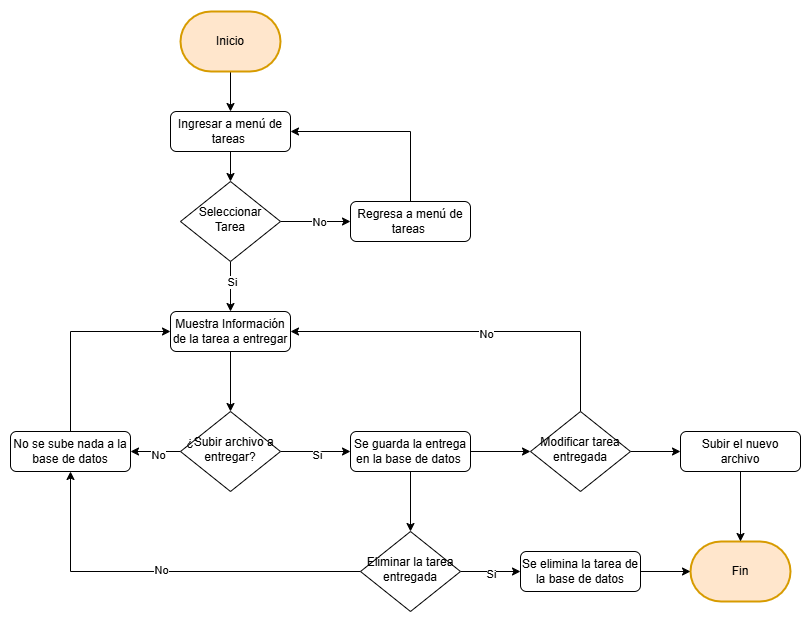

The diagram above was exported from draw.io. Its source (the exported page's mxGraphModel, read from the mxfile embedded in the PNG):
<mxGraphModel dx="1707" dy="1637" grid="1" gridSize="10" guides="1" tooltips="1" connect="1" arrows="1" fold="1" page="1" pageScale="1" pageWidth="827" pageHeight="1169" math="0" shadow="0">
  <root>
    <mxCell id="WIyWlLk6GJQsqaUBKTNV-0" />
    <mxCell id="WIyWlLk6GJQsqaUBKTNV-1" parent="WIyWlLk6GJQsqaUBKTNV-0" />
    <mxCell id="0oK3XeTHQLV3D3hnv-1j-14" style="edgeStyle=orthogonalEdgeStyle;rounded=0;orthogonalLoop=1;jettySize=auto;html=1;exitX=0.5;exitY=1;exitDx=0;exitDy=0;" edge="1" parent="WIyWlLk6GJQsqaUBKTNV-1" source="WIyWlLk6GJQsqaUBKTNV-6" target="WIyWlLk6GJQsqaUBKTNV-12">
      <mxGeometry relative="1" as="geometry" />
    </mxCell>
    <mxCell id="0oK3XeTHQLV3D3hnv-1j-15" value="Si" style="edgeLabel;html=1;align=center;verticalAlign=middle;resizable=0;points=[];" vertex="1" connectable="0" parent="0oK3XeTHQLV3D3hnv-1j-14">
      <mxGeometry x="-0.2" y="1" relative="1" as="geometry">
        <mxPoint as="offset" />
      </mxGeometry>
    </mxCell>
    <mxCell id="0oK3XeTHQLV3D3hnv-1j-16" style="edgeStyle=orthogonalEdgeStyle;rounded=0;orthogonalLoop=1;jettySize=auto;html=1;exitX=1;exitY=0.5;exitDx=0;exitDy=0;" edge="1" parent="WIyWlLk6GJQsqaUBKTNV-1" source="WIyWlLk6GJQsqaUBKTNV-6" target="WIyWlLk6GJQsqaUBKTNV-7">
      <mxGeometry relative="1" as="geometry" />
    </mxCell>
    <mxCell id="0oK3XeTHQLV3D3hnv-1j-17" value="No" style="edgeLabel;html=1;align=center;verticalAlign=middle;resizable=0;points=[];" vertex="1" connectable="0" parent="0oK3XeTHQLV3D3hnv-1j-16">
      <mxGeometry x="0.0857" relative="1" as="geometry">
        <mxPoint as="offset" />
      </mxGeometry>
    </mxCell>
    <mxCell id="WIyWlLk6GJQsqaUBKTNV-6" value="Seleccionar Tarea" style="rhombus;whiteSpace=wrap;html=1;shadow=0;fontFamily=Helvetica;fontSize=12;align=center;strokeWidth=1;spacing=6;spacingTop=-4;" parent="WIyWlLk6GJQsqaUBKTNV-1" vertex="1">
      <mxGeometry x="110" y="170" width="100" height="80" as="geometry" />
    </mxCell>
    <mxCell id="0oK3XeTHQLV3D3hnv-1j-7" style="edgeStyle=orthogonalEdgeStyle;rounded=0;orthogonalLoop=1;jettySize=auto;html=1;exitX=0.5;exitY=0;exitDx=0;exitDy=0;entryX=1;entryY=0.5;entryDx=0;entryDy=0;" edge="1" parent="WIyWlLk6GJQsqaUBKTNV-1" source="WIyWlLk6GJQsqaUBKTNV-7" target="0oK3XeTHQLV3D3hnv-1j-2">
      <mxGeometry relative="1" as="geometry" />
    </mxCell>
    <mxCell id="WIyWlLk6GJQsqaUBKTNV-7" value="Regresa a menú de tareas&amp;nbsp;" style="rounded=1;whiteSpace=wrap;html=1;fontSize=12;glass=0;strokeWidth=1;shadow=0;" parent="WIyWlLk6GJQsqaUBKTNV-1" vertex="1">
      <mxGeometry x="280" y="190" width="120" height="40" as="geometry" />
    </mxCell>
    <mxCell id="0oK3XeTHQLV3D3hnv-1j-30" style="edgeStyle=orthogonalEdgeStyle;rounded=0;orthogonalLoop=1;jettySize=auto;html=1;exitX=1;exitY=0.5;exitDx=0;exitDy=0;entryX=0;entryY=0.5;entryDx=0;entryDy=0;" edge="1" parent="WIyWlLk6GJQsqaUBKTNV-1" source="WIyWlLk6GJQsqaUBKTNV-11" target="0oK3XeTHQLV3D3hnv-1j-25">
      <mxGeometry relative="1" as="geometry" />
    </mxCell>
    <mxCell id="0oK3XeTHQLV3D3hnv-1j-40" style="edgeStyle=orthogonalEdgeStyle;rounded=0;orthogonalLoop=1;jettySize=auto;html=1;exitX=0.5;exitY=1;exitDx=0;exitDy=0;entryX=0.5;entryY=0;entryDx=0;entryDy=0;" edge="1" parent="WIyWlLk6GJQsqaUBKTNV-1" source="WIyWlLk6GJQsqaUBKTNV-11" target="0oK3XeTHQLV3D3hnv-1j-39">
      <mxGeometry relative="1" as="geometry" />
    </mxCell>
    <mxCell id="WIyWlLk6GJQsqaUBKTNV-11" value="Se guarda la entrega en la base de datos&amp;nbsp;" style="rounded=1;whiteSpace=wrap;html=1;fontSize=12;glass=0;strokeWidth=1;shadow=0;" parent="WIyWlLk6GJQsqaUBKTNV-1" vertex="1">
      <mxGeometry x="280" y="420" width="120" height="40" as="geometry" />
    </mxCell>
    <mxCell id="0oK3XeTHQLV3D3hnv-1j-13" style="edgeStyle=orthogonalEdgeStyle;rounded=0;orthogonalLoop=1;jettySize=auto;html=1;exitX=0.5;exitY=1;exitDx=0;exitDy=0;entryX=0.5;entryY=0;entryDx=0;entryDy=0;" edge="1" parent="WIyWlLk6GJQsqaUBKTNV-1" source="WIyWlLk6GJQsqaUBKTNV-12" target="0oK3XeTHQLV3D3hnv-1j-8">
      <mxGeometry relative="1" as="geometry" />
    </mxCell>
    <mxCell id="WIyWlLk6GJQsqaUBKTNV-12" value="Muestra Información de la tarea a entregar" style="rounded=1;whiteSpace=wrap;html=1;fontSize=12;glass=0;strokeWidth=1;shadow=0;" parent="WIyWlLk6GJQsqaUBKTNV-1" vertex="1">
      <mxGeometry x="100" y="300" width="120" height="40" as="geometry" />
    </mxCell>
    <mxCell id="0oK3XeTHQLV3D3hnv-1j-6" style="edgeStyle=orthogonalEdgeStyle;rounded=0;orthogonalLoop=1;jettySize=auto;html=1;exitX=0.5;exitY=1;exitDx=0;exitDy=0;entryX=0.5;entryY=0;entryDx=0;entryDy=0;" edge="1" parent="WIyWlLk6GJQsqaUBKTNV-1" source="0oK3XeTHQLV3D3hnv-1j-2" target="WIyWlLk6GJQsqaUBKTNV-6">
      <mxGeometry relative="1" as="geometry" />
    </mxCell>
    <mxCell id="0oK3XeTHQLV3D3hnv-1j-2" value="Ingresar a menú de tareas&amp;nbsp;" style="rounded=1;whiteSpace=wrap;html=1;fontSize=12;glass=0;strokeWidth=1;shadow=0;" vertex="1" parent="WIyWlLk6GJQsqaUBKTNV-1">
      <mxGeometry x="100" y="100" width="120" height="40" as="geometry" />
    </mxCell>
    <mxCell id="0oK3XeTHQLV3D3hnv-1j-18" style="edgeStyle=orthogonalEdgeStyle;rounded=0;orthogonalLoop=1;jettySize=auto;html=1;exitX=1;exitY=0.5;exitDx=0;exitDy=0;" edge="1" parent="WIyWlLk6GJQsqaUBKTNV-1" source="0oK3XeTHQLV3D3hnv-1j-8" target="WIyWlLk6GJQsqaUBKTNV-11">
      <mxGeometry relative="1" as="geometry" />
    </mxCell>
    <mxCell id="0oK3XeTHQLV3D3hnv-1j-19" value="Si" style="edgeLabel;html=1;align=center;verticalAlign=middle;resizable=0;points=[];" vertex="1" connectable="0" parent="0oK3XeTHQLV3D3hnv-1j-18">
      <mxGeometry x="0.04" y="-3" relative="1" as="geometry">
        <mxPoint as="offset" />
      </mxGeometry>
    </mxCell>
    <mxCell id="0oK3XeTHQLV3D3hnv-1j-22" style="edgeStyle=orthogonalEdgeStyle;rounded=0;orthogonalLoop=1;jettySize=auto;html=1;exitX=0;exitY=0.5;exitDx=0;exitDy=0;entryX=1;entryY=0.5;entryDx=0;entryDy=0;" edge="1" parent="WIyWlLk6GJQsqaUBKTNV-1" source="0oK3XeTHQLV3D3hnv-1j-8" target="0oK3XeTHQLV3D3hnv-1j-21">
      <mxGeometry relative="1" as="geometry" />
    </mxCell>
    <mxCell id="0oK3XeTHQLV3D3hnv-1j-23" value="No" style="edgeLabel;html=1;align=center;verticalAlign=middle;resizable=0;points=[];" vertex="1" connectable="0" parent="0oK3XeTHQLV3D3hnv-1j-22">
      <mxGeometry x="-0.0667" y="3" relative="1" as="geometry">
        <mxPoint as="offset" />
      </mxGeometry>
    </mxCell>
    <mxCell id="0oK3XeTHQLV3D3hnv-1j-8" value="¿Subir archivo a entregar?" style="rhombus;whiteSpace=wrap;html=1;shadow=0;fontFamily=Helvetica;fontSize=12;align=center;strokeWidth=1;spacing=6;spacingTop=-4;" vertex="1" parent="WIyWlLk6GJQsqaUBKTNV-1">
      <mxGeometry x="110" y="400" width="100" height="80" as="geometry" />
    </mxCell>
    <mxCell id="0oK3XeTHQLV3D3hnv-1j-24" style="edgeStyle=orthogonalEdgeStyle;rounded=0;orthogonalLoop=1;jettySize=auto;html=1;exitX=0.5;exitY=0;exitDx=0;exitDy=0;entryX=0;entryY=0.5;entryDx=0;entryDy=0;" edge="1" parent="WIyWlLk6GJQsqaUBKTNV-1" source="0oK3XeTHQLV3D3hnv-1j-21" target="WIyWlLk6GJQsqaUBKTNV-12">
      <mxGeometry relative="1" as="geometry" />
    </mxCell>
    <mxCell id="0oK3XeTHQLV3D3hnv-1j-21" value="No se sube nada a la base de datos" style="rounded=1;whiteSpace=wrap;html=1;fontSize=12;glass=0;strokeWidth=1;shadow=0;" vertex="1" parent="WIyWlLk6GJQsqaUBKTNV-1">
      <mxGeometry x="-60" y="420" width="120" height="40" as="geometry" />
    </mxCell>
    <mxCell id="0oK3XeTHQLV3D3hnv-1j-33" style="edgeStyle=orthogonalEdgeStyle;rounded=0;orthogonalLoop=1;jettySize=auto;html=1;exitX=0.5;exitY=0;exitDx=0;exitDy=0;entryX=1;entryY=0.5;entryDx=0;entryDy=0;" edge="1" parent="WIyWlLk6GJQsqaUBKTNV-1" source="0oK3XeTHQLV3D3hnv-1j-25" target="WIyWlLk6GJQsqaUBKTNV-12">
      <mxGeometry relative="1" as="geometry" />
    </mxCell>
    <mxCell id="0oK3XeTHQLV3D3hnv-1j-34" value="No" style="edgeLabel;html=1;align=center;verticalAlign=middle;resizable=0;points=[];" vertex="1" connectable="0" parent="0oK3XeTHQLV3D3hnv-1j-33">
      <mxGeometry x="-0.0541" y="2" relative="1" as="geometry">
        <mxPoint as="offset" />
      </mxGeometry>
    </mxCell>
    <mxCell id="0oK3XeTHQLV3D3hnv-1j-38" style="edgeStyle=orthogonalEdgeStyle;rounded=0;orthogonalLoop=1;jettySize=auto;html=1;exitX=1;exitY=0.5;exitDx=0;exitDy=0;entryX=0;entryY=0.5;entryDx=0;entryDy=0;" edge="1" parent="WIyWlLk6GJQsqaUBKTNV-1" source="0oK3XeTHQLV3D3hnv-1j-25" target="0oK3XeTHQLV3D3hnv-1j-35">
      <mxGeometry relative="1" as="geometry" />
    </mxCell>
    <mxCell id="0oK3XeTHQLV3D3hnv-1j-25" value="Modificar tarea entregada" style="rhombus;whiteSpace=wrap;html=1;shadow=0;fontFamily=Helvetica;fontSize=12;align=center;strokeWidth=1;spacing=6;spacingTop=-4;" vertex="1" parent="WIyWlLk6GJQsqaUBKTNV-1">
      <mxGeometry x="460" y="400" width="100" height="80" as="geometry" />
    </mxCell>
    <mxCell id="0oK3XeTHQLV3D3hnv-1j-32" style="edgeStyle=orthogonalEdgeStyle;rounded=0;orthogonalLoop=1;jettySize=auto;html=1;exitX=0.5;exitY=1;exitDx=0;exitDy=0;exitPerimeter=0;entryX=0.5;entryY=0;entryDx=0;entryDy=0;" edge="1" parent="WIyWlLk6GJQsqaUBKTNV-1" source="0oK3XeTHQLV3D3hnv-1j-31" target="0oK3XeTHQLV3D3hnv-1j-2">
      <mxGeometry relative="1" as="geometry" />
    </mxCell>
    <mxCell id="0oK3XeTHQLV3D3hnv-1j-31" value="Inicio" style="strokeWidth=2;html=1;shape=mxgraph.flowchart.terminator;whiteSpace=wrap;fillColor=#ffe6cc;strokeColor=#d79b00;" vertex="1" parent="WIyWlLk6GJQsqaUBKTNV-1">
      <mxGeometry x="110" width="100" height="60" as="geometry" />
    </mxCell>
    <mxCell id="0oK3XeTHQLV3D3hnv-1j-35" value="Subir el nuevo archivo" style="rounded=1;whiteSpace=wrap;html=1;fontSize=12;glass=0;strokeWidth=1;shadow=0;" vertex="1" parent="WIyWlLk6GJQsqaUBKTNV-1">
      <mxGeometry x="610" y="420" width="120" height="40" as="geometry" />
    </mxCell>
    <mxCell id="0oK3XeTHQLV3D3hnv-1j-41" style="edgeStyle=orthogonalEdgeStyle;rounded=0;orthogonalLoop=1;jettySize=auto;html=1;exitX=0;exitY=0.5;exitDx=0;exitDy=0;entryX=0.5;entryY=1;entryDx=0;entryDy=0;" edge="1" parent="WIyWlLk6GJQsqaUBKTNV-1" source="0oK3XeTHQLV3D3hnv-1j-39" target="0oK3XeTHQLV3D3hnv-1j-21">
      <mxGeometry relative="1" as="geometry" />
    </mxCell>
    <mxCell id="0oK3XeTHQLV3D3hnv-1j-45" value="No" style="edgeLabel;html=1;align=center;verticalAlign=middle;resizable=0;points=[];" vertex="1" connectable="0" parent="0oK3XeTHQLV3D3hnv-1j-41">
      <mxGeometry x="0.0256" y="-2" relative="1" as="geometry">
        <mxPoint as="offset" />
      </mxGeometry>
    </mxCell>
    <mxCell id="0oK3XeTHQLV3D3hnv-1j-43" style="edgeStyle=orthogonalEdgeStyle;rounded=0;orthogonalLoop=1;jettySize=auto;html=1;exitX=1;exitY=0.5;exitDx=0;exitDy=0;entryX=0;entryY=0.5;entryDx=0;entryDy=0;" edge="1" parent="WIyWlLk6GJQsqaUBKTNV-1" source="0oK3XeTHQLV3D3hnv-1j-39" target="0oK3XeTHQLV3D3hnv-1j-42">
      <mxGeometry relative="1" as="geometry" />
    </mxCell>
    <mxCell id="0oK3XeTHQLV3D3hnv-1j-44" value="Si" style="edgeLabel;html=1;align=center;verticalAlign=middle;resizable=0;points=[];" vertex="1" connectable="0" parent="0oK3XeTHQLV3D3hnv-1j-43">
      <mxGeometry y="-2" relative="1" as="geometry">
        <mxPoint as="offset" />
      </mxGeometry>
    </mxCell>
    <mxCell id="0oK3XeTHQLV3D3hnv-1j-39" value="Eliminar la tarea entregada" style="rhombus;whiteSpace=wrap;html=1;shadow=0;fontFamily=Helvetica;fontSize=12;align=center;strokeWidth=1;spacing=6;spacingTop=-4;" vertex="1" parent="WIyWlLk6GJQsqaUBKTNV-1">
      <mxGeometry x="290" y="520" width="100" height="80" as="geometry" />
    </mxCell>
    <mxCell id="0oK3XeTHQLV3D3hnv-1j-42" value="Se elimina la tarea de la base de datos" style="rounded=1;whiteSpace=wrap;html=1;fontSize=12;glass=0;strokeWidth=1;shadow=0;" vertex="1" parent="WIyWlLk6GJQsqaUBKTNV-1">
      <mxGeometry x="450" y="540" width="120" height="40" as="geometry" />
    </mxCell>
    <mxCell id="0oK3XeTHQLV3D3hnv-1j-46" value="Fin" style="strokeWidth=2;html=1;shape=mxgraph.flowchart.terminator;whiteSpace=wrap;fillColor=#ffe6cc;strokeColor=#d79b00;" vertex="1" parent="WIyWlLk6GJQsqaUBKTNV-1">
      <mxGeometry x="620" y="530" width="100" height="60" as="geometry" />
    </mxCell>
    <mxCell id="0oK3XeTHQLV3D3hnv-1j-50" style="edgeStyle=orthogonalEdgeStyle;rounded=0;orthogonalLoop=1;jettySize=auto;html=1;exitX=0.5;exitY=1;exitDx=0;exitDy=0;entryX=0.5;entryY=0;entryDx=0;entryDy=0;entryPerimeter=0;" edge="1" parent="WIyWlLk6GJQsqaUBKTNV-1" source="0oK3XeTHQLV3D3hnv-1j-35" target="0oK3XeTHQLV3D3hnv-1j-46">
      <mxGeometry relative="1" as="geometry" />
    </mxCell>
    <mxCell id="0oK3XeTHQLV3D3hnv-1j-51" style="edgeStyle=orthogonalEdgeStyle;rounded=0;orthogonalLoop=1;jettySize=auto;html=1;exitX=1;exitY=0.5;exitDx=0;exitDy=0;entryX=0;entryY=0.5;entryDx=0;entryDy=0;entryPerimeter=0;" edge="1" parent="WIyWlLk6GJQsqaUBKTNV-1" source="0oK3XeTHQLV3D3hnv-1j-42" target="0oK3XeTHQLV3D3hnv-1j-46">
      <mxGeometry relative="1" as="geometry" />
    </mxCell>
  </root>
</mxGraphModel>